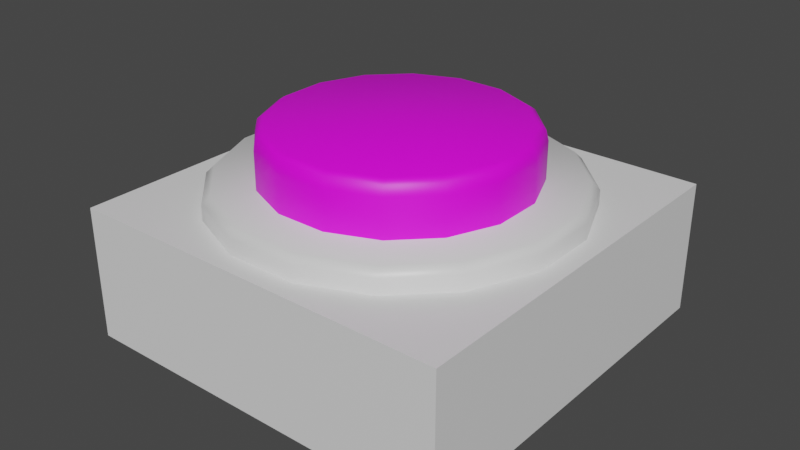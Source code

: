 # Source: ModeloBotao.blend  (saved by Blender 2.80.75; exported with 4.5.12 LTS)
import bpy
from mathutils import Matrix  # noqa: F401  (used for matrix-valued properties, if any)

bpy.ops.wm.read_factory_settings(use_empty=True)
scene = bpy.context.scene
scene.name = 'Scene'

# ---- collections
col_collection = bpy.data.collections.new('Collection'); scene.collection.children.link(col_collection)

# ---- images (referenced by path relative to the original .blend; pixels are not part of the script)
import os
ASSET_DIR = os.environ.get("B2B_ASSET_DIR", "")  # directory of the original .blend (textures are referenced by path, not embedded)
HERE = os.path.dirname(os.path.abspath(__file__))  # packed textures are extracted next to this script under _unpacked/

def load_image(name, relpath, width, height, colorspace="sRGB"):
    """Load a texture the original file referenced (path relative to the .blend, or extracted next to this script)."""
    p = next((c for c in (os.path.join(HERE, relpath), os.path.join(ASSET_DIR, relpath)) if relpath and os.path.exists(c)), "")
    if p:
        img = bpy.data.images.load(p, check_existing=True)
        img.name = name
    else:  # same state as the original file: an image datablock whose file is absent (Cycles renders it pink)
        img = bpy.data.images.new(name, width, height)
        img.source = "FILE"
        img.filepath = "//" + (relpath or name)
    img.colorspace_settings.name = colorspace
    return img
img_textura_jpg_001 = load_image('textura.jpg.001', 'textura.jpg', 1024, 1024, 'sRGB')

# ---- materials (node trees are filled in below, after node groups)
mat_materialbase = bpy.data.materials.new('MaterialBase')
mat_materialbase.alpha_threshold = 0.0
mat_materialbase.use_transparent_shadow = False
mat_materialbase.line_color = (0.0, 0.0, 0.0, 1.0)
mat_materialbotao = bpy.data.materials.new('MaterialBotao')
mat_materialbotao.use_transparent_shadow = False
mat_materialtransparente = bpy.data.materials.new('MaterialTransparente')
mat_materialtransparente.use_transparent_shadow = False

# ---- material node trees
mat_materialbase.use_nodes = True; mat_materialbase.node_tree.nodes.clear()
_N = mat_materialbase.node_tree.nodes; _L = mat_materialbase.node_tree.links
n0 = _N.new('ShaderNodeOutputMaterial'); n0.name = 'Material Output'; n0.location = (300, 300)
n1 = _N.new('ShaderNodeBsdfPrincipled'); n1.name = 'Principled BSDF'; n1.location = (10, 300)
n1.distribution = 'GGX'
n1.subsurface_method = 'BURLEY'
n1.inputs[2].default_value = 0.4
n1.inputs[3].default_value = 1.45
n1.inputs[27].default_value = (0.0, 0.0, 0.0, 1.0)
n1.inputs[28].default_value = 1.0
_L.new(n1.outputs[0], n0.inputs[0])
n0.is_active_output = True
mat_materialbotao.use_nodes = True; mat_materialbotao.node_tree.nodes.clear()
_N = mat_materialbotao.node_tree.nodes; _L = mat_materialbotao.node_tree.links
n0 = _N.new('ShaderNodeOutputMaterial'); n0.name = 'Material Output'; n0.location = (300, 300)
n1 = _N.new('ShaderNodeBsdfPrincipled'); n1.name = 'Principled BSDF'; n1.location = (10, 300)
n1.distribution = 'GGX'
n1.subsurface_method = 'BURLEY'
n1.inputs[3].default_value = 1.45
n1.inputs[27].default_value = (0.0, 0.0, 0.0, 1.0)
n1.inputs[28].default_value = 1.0
n2 = _N.new('ShaderNodeTexImage'); n2.name = 'Image Texture'; n2.location = (-321, 184)
n2.image = img_textura_jpg_001
_L.new(n1.outputs[0], n0.inputs[0])
_L.new(n2.outputs[0], n1.inputs[0])
n0.is_active_output = True
mat_materialtransparente.use_nodes = True; mat_materialtransparente.node_tree.nodes.clear()
_N = mat_materialtransparente.node_tree.nodes; _L = mat_materialtransparente.node_tree.links
n0 = _N.new('ShaderNodeOutputMaterial'); n0.name = 'Material Output'; n0.location = (300, 300)
n1 = _N.new('ShaderNodeBsdfPrincipled'); n1.name = 'Principled BSDF'; n1.location = (10, 300)
n1.distribution = 'GGX'
n1.subsurface_method = 'BURLEY'
n1.inputs[3].default_value = 1.45
n1.inputs[27].default_value = (0.0, 0.0, 0.0, 1.0)
n1.inputs[28].default_value = 1.0
_L.new(n1.outputs[0], n0.inputs[0])
n0.is_active_output = True

# ---- world
world_world = bpy.data.worlds.new('World'); scene.world = world_world
world_world.use_nodes = True; world_world.node_tree.nodes.clear()
_N = world_world.node_tree.nodes; _L = world_world.node_tree.links
n0 = _N.new('ShaderNodeOutputWorld'); n0.name = 'World Output'; n0.location = (300, 300)
n1 = _N.new('ShaderNodeBackground'); n1.name = 'Background'; n1.location = (10, 300)
n1.inputs[0].default_value = (0.05088, 0.05088, 0.05088, 1.0)
_L.new(n1.outputs[0], n0.inputs[0])
n0.is_active_output = True
world_world.color = (0.05088, 0.05088, 0.05088)
world_world.use_sun_shadow = False
world_world.sun_shadow_jitter_overblur = 0.0

# ---- meshes
me_circle_002 = bpy.data.meshes.new('Circle.002')
me_circle_002.from_pydata([(0.0, 1.0, 0.0), (-0.3827, 0.9239, 0.0), (-0.7071, 0.7071, 0.0), (-0.9239, 0.3827, 0.0), (-1.0, -4.371e-08, 0.0), (-0.9239, -0.3827, 0.0), (-0.7071, -0.7071, 0.0), (-0.3827, -0.9239, 0.0), (-1.51e-07, -1.0, 0.0), (0.3827, -0.9239, 0.0), (0.7071, -0.7071, 0.0), (0.9239, -0.3827, 0.0), (1.0, 1.192e-08, 0.0), (0.9239, 0.3827, 0.0), (0.7071, 0.7071, 0.0), (0.3827, 0.9239, 0.0), (0.0, 0.0, 0.1267), (-0.3827, 0.9239, 0.08247), (-0.3654, 0.8822, 0.1267), (0.0, 0.9549, 0.1267), (0.0, 1.0, 0.08247), (-0.7071, 0.7071, 0.08247), (-0.6752, 0.6752, 0.1267), (-0.9239, 0.3827, 0.08247), (-0.8822, 0.3654, 0.1267), (-1.0, -4.371e-08, 0.08247), (-0.9549, -4.174e-08, 0.1267), (-0.9239, -0.3827, 0.08247), (-0.8822, -0.3654, 0.1267), (-0.7071, -0.7071, 0.08247), (-0.6752, -0.6752, 0.1267), (-0.3827, -0.9239, 0.08247), (-0.3654, -0.8822, 0.1267), (-1.51e-07, -1.0, 0.08247), (-1.442e-07, -0.9549, 0.1267), (0.3827, -0.9239, 0.08247), (0.3654, -0.8822, 0.1267), (0.7071, -0.7071, 0.08247), (0.6752, -0.6752, 0.1267), (0.9239, -0.3827, 0.08247), (0.8822, -0.3654, 0.1267), (1.0, 1.192e-08, 0.08247), (0.9549, 1.139e-08, 0.1267), (0.9239, 0.3827, 0.08247), (0.8822, 0.3654, 0.1267), (0.7071, 0.7071, 0.08247), (0.6752, 0.6752, 0.1267), (0.3827, 0.9239, 0.08247), (0.3654, 0.8822, 0.1267)], [], [(16, 18, 22), (1, 2, 21, 17), (2, 3, 23, 21), (3, 4, 25, 23), (4, 5, 27, 25), (5, 6, 29, 27), (6, 7, 31, 29), (7, 8, 33, 31), (8, 9, 35, 33), (9, 10, 37, 35), (10, 11, 39, 37), (11, 12, 41, 39), (12, 13, 43, 41), (13, 14, 45, 43), (14, 15, 47, 45), (15, 0, 20, 47), (16, 26, 28), (16, 19, 18), (16, 34, 36), (16, 42, 44), (16, 22, 24), (16, 28, 30), (16, 36, 38), (16, 44, 46), (16, 48, 19), (16, 30, 32), (16, 38, 40), (16, 46, 48), (16, 24, 26), (16, 32, 34), (16, 40, 42), (18, 19, 20, 17), (22, 18, 17, 21), (24, 22, 21, 23), (26, 24, 23, 25), (28, 26, 25, 27), (30, 28, 27, 29), (32, 30, 29, 31), (34, 32, 31, 33), (36, 34, 33, 35), (38, 36, 35, 37), (40, 38, 37, 39), (42, 40, 39, 41), (44, 42, 41, 43), (46, 44, 43, 45), (48, 46, 45, 47), (19, 48, 47, 20), (0, 1, 17, 20)])
me_circle_002.polygons.foreach_set('use_smooth', [True] * 48)
_uv = me_circle_002.uv_layers.new(name='UVMap')
_uv.uv.foreach_set('vector', [0.5, 0.5, 0.3173, 0.9411, 0.1624, 0.8376, 0.3087, 0.9619, 0.1464, 0.8536, 0.1464, 0.8536, 0.3087, 0.9619, 0.1464, 0.8536, 0.03806, 0.6913, 0.03806, 0.6913, 0.1464, 0.8536, 0.03806, 0.6913, 0.0, 0.5, 0.0, 0.5, 0.03806, 0.6913, 0.0, 0.5, 0.03806, 0.3087, 0.03806, 0.3087, 0.0, 0.5, 0.03806, 0.3087, 0.1464, 0.1464, 0.1464, 0.1464, 0.03806, 0.3087, 0.1464, 0.1464, 0.3087, 0.03806, 0.3087, 0.03806, 0.1464, 0.1464, 0.3087, 0.03806, 0.5, 0.0, 0.5, 0.0, 0.3087, 0.03806, 0.5, 0.0, 0.6913, 0.03806, 0.6913, 0.03806, 0.5, 0.0, 0.6913, 0.03806, 0.8536, 0.1464, 0.8536, 0.1464, 0.6913, 0.03806, 0.8536, 0.1464, 0.9619, 0.3087, 0.9619, 0.3087, 0.8536, 0.1464, 0.9619, 0.3087, 1.0, 0.5, 1.0, 0.5, 0.9619, 0.3087, 1.0, 0.5, 0.9619, 0.6913, 0.9619, 0.6913, 1.0, 0.5, 0.9619, 0.6913, 0.8536, 0.8536, 0.8536, 0.8536, 0.9619, 0.6913, 0.8536, 0.8536, 0.6913, 0.9619, 0.6913, 0.9619, 0.8536, 0.8536, 0.6913, 0.9619, 0.5, 1.0, 0.5, 1.0, 0.6913, 0.9619, 0.5, 0.5, 0.02255, 0.5, 0.05889, 0.3173, 0.5, 0.5, 0.5, 0.9775, 0.3173, 0.9411, 0.5, 0.5, 0.5, 0.02255, 0.6827, 0.05889, 0.5, 0.5, 0.9775, 0.5, 0.9411, 0.6827, 0.5, 0.5, 0.1624, 0.8376, 0.05889, 0.6827, 0.5, 0.5, 0.05889, 0.3173, 0.1624, 0.1624, 0.5, 0.5, 0.6827, 0.05889, 0.8376, 0.1624, 0.5, 0.5, 0.9411, 0.6827, 0.8376, 0.8376, 0.5, 0.5, 0.6827, 0.9411, 0.5, 0.9775, 0.5, 0.5, 0.1624, 0.1624, 0.3173, 0.05889, 0.5, 0.5, 0.8376, 0.1624, 0.9411, 0.3173, 0.5, 0.5, 0.8376, 0.8376, 0.6827, 0.9411, 0.5, 0.5, 0.05889, 0.6827, 0.02255, 0.5, 0.5, 0.5, 0.3173, 0.05889, 0.5, 0.02255, 0.5, 0.5, 0.9411, 0.3173, 0.9775, 0.5, 0.3173, 0.9411, 0.5, 0.9775, 0.5, 1.0, 0.3087, 0.9619, 0.1624, 0.8376, 0.3173, 0.9411, 0.3087, 0.9619, 0.1464, 0.8536, 0.05889, 0.6827, 0.1624, 0.8376, 0.1464, 0.8536, 0.03806, 0.6913, 0.02255, 0.5, 0.05889, 0.6827, 0.03806, 0.6913, 0.0, 0.5, 0.05889, 0.3173, 0.02255, 0.5, 0.0, 0.5, 0.03806, 0.3087, 0.1624, 0.1624, 0.05889, 0.3173, 0.03806, 0.3087, 0.1464, 0.1464, 0.3173, 0.05889, 0.1624, 0.1624, 0.1464, 0.1464, 0.3087, 0.03806, 0.5, 0.02255, 0.3173, 0.05889, 0.3087, 0.03806, 0.5, 0.0, 0.6827, 0.05889, 0.5, 0.02255, 0.5, 0.0, 0.6913, 0.03806, 0.8376, 0.1624, 0.6827, 0.05889, 0.6913, 0.03806, 0.8536, 0.1464, 0.9411, 0.3173, 0.8376, 0.1624, 0.8536, 0.1464, 0.9619, 0.3087, 0.9775, 0.5, 0.9411, 0.3173, 0.9619, 0.3087, 1.0, 0.5, 0.9411, 0.6827, 0.9775, 0.5, 1.0, 0.5, 0.9619, 0.6913, 0.8376, 0.8376, 0.9411, 0.6827, 0.9619, 0.6913, 0.8536, 0.8536, 0.6827, 0.9411, 0.8376, 0.8376, 0.8536, 0.8536, 0.6913, 0.9619, 0.5, 0.9775, 0.6827, 0.9411, 0.6913, 0.9619, 0.5, 1.0, 0.5, 1.0, 0.3087, 0.9619, 0.3087, 0.9619, 0.5, 1.0])
me_circle_002.materials.append(mat_materialbase)
me_circle_002.use_remesh_preserve_volume = False
me_circle_002.use_remesh_preserve_attributes = False
me_circle_002.use_mirror_vertex_groups = False
me_circle_002.update()
me_circle_003 = bpy.data.meshes.new('Circle.003')
me_circle_003.from_pydata([(-6.985e-08, 1.299e-08, 0.2605), (0.2794, 0.6746, -0.1274), (0.5163, 0.5163, -0.1274), (0.6746, 0.2794, -0.1274), (0.7302, 2.17e-08, -0.1274), (0.6746, -0.2794, -0.1274), (0.5163, -0.5163, -0.1274), (0.2794, -0.6746, -0.1274), (-1.801e-07, -0.7302, -0.1274), (-0.2794, -0.6746, -0.1274), (-0.5163, -0.5163, -0.1274), (-0.6746, -0.2794, -0.1274), (-0.7302, -1.892e-08, -0.1274), (-0.6746, 0.2794, -0.1274), (-0.5163, 0.5163, -0.1274), (-6.985e-08, 0.7302, -0.1274), (-0.2794, 0.6746, -0.1274), (-0.2601, 0.628, 0.2605), (-0.2794, 0.6746, 0.1798), (-0.2738, 0.661, 0.2369), (-6.985e-08, 0.7302, 0.1798), (-6.985e-08, 0.6797, 0.2605), (-6.994e-08, 0.7154, 0.2369), (-0.4806, 0.4806, 0.2605), (-0.5163, 0.5163, 0.1798), (-0.5059, 0.5059, 0.2369), (-0.628, 0.2601, 0.2605), (-0.6746, 0.2794, 0.1798), (-0.661, 0.2738, 0.2369), (-0.6797, -1.672e-08, 0.2605), (-0.7302, -1.892e-08, 0.1798), (-0.7154, -1.83e-08, 0.2369), (-0.628, -0.2601, 0.2605), (-0.6746, -0.2794, 0.1798), (-0.661, -0.2738, 0.2369), (-0.4806, -0.4806, 0.2605), (-0.5163, -0.5163, 0.1798), (-0.5059, -0.5059, 0.2369), (-0.2601, -0.628, 0.2605), (-0.2794, -0.6746, 0.1798), (-0.2738, -0.661, 0.2369), (-1.725e-07, -0.6797, 0.2605), (-1.801e-07, -0.7302, 0.1798), (-1.778e-07, -0.7154, 0.2369), (0.2601, -0.628, 0.2605), (0.2794, -0.6746, 0.1798), (0.2738, -0.661, 0.2369), (0.4806, -0.4806, 0.2605), (0.5163, -0.5163, 0.1798), (0.5059, -0.5059, 0.2369), (0.628, -0.2601, 0.2605), (0.6746, -0.2794, 0.1798), (0.661, -0.2738, 0.2369), (0.6797, 2.11e-08, 0.2605), (0.7302, 2.17e-08, 0.1798), (0.7154, 2.158e-08, 0.2369), (0.628, 0.2601, 0.2605), (0.6746, 0.2794, 0.1798), (0.661, 0.2738, 0.2369), (0.4806, 0.4806, 0.2605), (0.5163, 0.5163, 0.1798), (0.5059, 0.5059, 0.2369), (0.2601, 0.628, 0.2605), (0.2794, 0.6746, 0.1798), (0.2738, 0.661, 0.2369)], [], [(63, 1, 15, 20), (0, 53, 56), (18, 16, 14, 24), (0, 38, 41), (0, 23, 26), (0, 59, 62), (0, 44, 47), (0, 29, 32), (0, 50, 53), (0, 35, 38), (0, 17, 23), (0, 56, 59), (0, 41, 44), (30, 12, 11, 33), (0, 47, 50), (36, 10, 9, 39), (0, 32, 35), (20, 15, 16, 18), (45, 7, 6, 48), (57, 3, 2, 60), (0, 26, 29), (33, 11, 10, 36), (48, 6, 5, 51), (60, 2, 1, 63), (24, 14, 13, 27), (39, 9, 8, 42), (51, 5, 4, 54), (27, 13, 12, 30), (42, 8, 7, 45), (54, 4, 3, 57), (0, 62, 21), (18, 19, 22, 20), (19, 17, 21, 22), (24, 25, 19, 18), (25, 23, 17, 19), (27, 28, 25, 24), (28, 26, 23, 25), (30, 31, 28, 27), (31, 29, 26, 28), (33, 34, 31, 30), (34, 32, 29, 31), (36, 37, 34, 33), (37, 35, 32, 34), (39, 40, 37, 36), (40, 38, 35, 37), (42, 43, 40, 39), (43, 41, 38, 40), (45, 46, 43, 42), (46, 44, 41, 43), (48, 49, 46, 45), (49, 47, 44, 46), (51, 52, 49, 48), (52, 50, 47, 49), (54, 55, 52, 51), (55, 53, 50, 52), (57, 58, 55, 54), (58, 56, 53, 55), (60, 61, 58, 57), (61, 59, 56, 58), (63, 64, 61, 60), (64, 62, 59, 61), (20, 22, 64, 63), (22, 21, 62, 64), (0, 21, 17)])
me_circle_003.polygons.foreach_set('use_smooth', [True] * 64)
_uv = me_circle_003.uv_layers.new(name='UVMap')
_uv.uv.foreach_set('vector', [0.03153, 0.07587, 0.01513, 0.07271, 0.01513, 0.1006, 0.0315, 0.09721, 0.5002, 0.4998, 0.9956, 0.4012, 0.9956, 0.5983, 0.03965, 0.1169, 0.02582, 0.1263, 0.04555, 0.146, 0.05474, 0.1321, 0.5002, 0.4998, 0.2196, 0.07983, 0.4017, 0.004414, 0.5002, 0.4998, 0.2196, 0.9197, 0.08029, 0.7804, 0.5002, 0.4998, 0.9202, 0.7804, 0.7808, 0.9197, 0.5002, 0.4998, 0.5988, 0.004413, 0.7808, 0.07983, 0.5002, 0.4998, 0.004879, 0.5983, 0.004879, 0.4012, 0.5002, 0.4998, 0.9202, 0.2192, 0.9956, 0.4012, 0.5002, 0.4998, 0.08029, 0.2192, 0.2196, 0.07983, 0.5002, 0.4998, 0.4017, 0.9951, 0.2196, 0.9197, 0.5002, 0.4998, 0.9956, 0.5983, 0.9202, 0.7804, 0.5002, 0.4998, 0.4017, 0.004414, 0.5988, 0.004413, 0.0958, 0.1404, 0.09914, 0.1567, 0.1249, 0.1461, 0.1155, 0.1323, 0.5002, 0.4998, 0.7808, 0.07983, 0.9202, 0.2192, 0.1307, 0.1173, 0.1446, 0.1265, 0.1553, 0.1008, 0.1389, 0.09762, 0.5002, 0.4998, 0.004879, 0.4012, 0.08029, 0.2192, 0.0315, 0.09721, 0.01513, 0.1006, 0.02582, 0.1263, 0.03965, 0.1169, 0.1308, 0.05655, 0.1446, 0.04716, 0.1249, 0.02746, 0.1157, 0.04142, 0.05488, 0.04118, 0.04555, 0.02735, 0.02582, 0.04699, 0.03974, 0.05619, 0.5002, 0.4998, 0.08029, 0.7804, 0.004879, 0.5983, 0.1155, 0.1323, 0.1249, 0.1461, 0.1446, 0.1265, 0.1307, 0.1173, 0.1157, 0.04142, 0.1249, 0.02746, 0.09911, 0.01681, 0.09595, 0.0332, 0.03974, 0.05619, 0.02582, 0.04699, 0.01513, 0.07271, 0.03153, 0.07587, 0.05474, 0.1321, 0.04555, 0.146, 0.0713, 0.1567, 0.07446, 0.1403, 0.1389, 0.09762, 0.1553, 0.1008, 0.1553, 0.07291, 0.1389, 0.07628, 0.09595, 0.0332, 0.09911, 0.01681, 0.07128, 0.01678, 0.0746, 0.03313, 0.07446, 0.1403, 0.0713, 0.1567, 0.09914, 0.1567, 0.0958, 0.1404, 0.1389, 0.07628, 0.1553, 0.07291, 0.1446, 0.04716, 0.1308, 0.05655, 0.0746, 0.03313, 0.07128, 0.01678, 0.04555, 0.02735, 0.05488, 0.04118, 0.5002, 0.4998, 0.7808, 0.9197, 0.5988, 0.9951, 0.03965, 0.1169, 0.04207, 0.1153, 0.03435, 0.09663, 0.0315, 0.09721, 0.04207, 0.1153, 0.04443, 0.1137, 0.03714, 0.09607, 0.03435, 0.09663, 0.05474, 0.1321, 0.05635, 0.1296, 0.04207, 0.1153, 0.03965, 0.1169, 0.05635, 0.1296, 0.05793, 0.1273, 0.04443, 0.1137, 0.04207, 0.1153, 0.07446, 0.1403, 0.07502, 0.1374, 0.05635, 0.1296, 0.05474, 0.1321, 0.07502, 0.1374, 0.07558, 0.1346, 0.05793, 0.1273, 0.05635, 0.1296, 0.0958, 0.1404, 0.09522, 0.1375, 0.07502, 0.1374, 0.07446, 0.1403, 0.09522, 0.1375, 0.09468, 0.1347, 0.07558, 0.1346, 0.07502, 0.1374, 0.1155, 0.1323, 0.1139, 0.1299, 0.09522, 0.1375, 0.0958, 0.1404, 0.1139, 0.1299, 0.1123, 0.1275, 0.09468, 0.1347, 0.09522, 0.1375, 0.1307, 0.1173, 0.1282, 0.1157, 0.1139, 0.1299, 0.1155, 0.1323, 0.1282, 0.1157, 0.1259, 0.1141, 0.1123, 0.1275, 0.1139, 0.1299, 0.1389, 0.09762, 0.136, 0.09706, 0.1282, 0.1157, 0.1307, 0.1173, 0.136, 0.09706, 0.1332, 0.09651, 0.1259, 0.1141, 0.1282, 0.1157, 0.1389, 0.07628, 0.136, 0.07687, 0.136, 0.09706, 0.1389, 0.09762, 0.136, 0.07687, 0.1333, 0.07742, 0.1332, 0.09651, 0.136, 0.09706, 0.1308, 0.05655, 0.1283, 0.05818, 0.136, 0.07687, 0.1389, 0.07628, 0.1283, 0.05818, 0.126, 0.05976, 0.1333, 0.07742, 0.136, 0.07687, 0.1157, 0.04142, 0.1141, 0.04386, 0.1283, 0.05818, 0.1308, 0.05655, 0.1141, 0.04386, 0.1125, 0.04622, 0.126, 0.05976, 0.1283, 0.05818, 0.09595, 0.0332, 0.09539, 0.03607, 0.1141, 0.04386, 0.1157, 0.04142, 0.09539, 0.03607, 0.09483, 0.03885, 0.1125, 0.04622, 0.1141, 0.04386, 0.0746, 0.03313, 0.07518, 0.03599, 0.09539, 0.03607, 0.09595, 0.0332, 0.07518, 0.03599, 0.07572, 0.03876, 0.09483, 0.03885, 0.09539, 0.03607, 0.05488, 0.04118, 0.0565, 0.0436, 0.07518, 0.03599, 0.0746, 0.03313, 0.0565, 0.0436, 0.05806, 0.04596, 0.07572, 0.03876, 0.07518, 0.03599, 0.03974, 0.05619, 0.04217, 0.0578, 0.0565, 0.0436, 0.05488, 0.04118, 0.04217, 0.0578, 0.04452, 0.05938, 0.05806, 0.04596, 0.0565, 0.0436, 0.03153, 0.07587, 0.03439, 0.07643, 0.04217, 0.0578, 0.03974, 0.05619, 0.03439, 0.07643, 0.03717, 0.07698, 0.04452, 0.05938, 0.04217, 0.0578, 0.0315, 0.09721, 0.03435, 0.09663, 0.03439, 0.07643, 0.03153, 0.07587, 0.03435, 0.09663, 0.03714, 0.09607, 0.03717, 0.07698, 0.03439, 0.07643, 0.5002, 0.4998, 0.5988, 0.9951, 0.4017, 0.9951])
me_circle_003.materials.append(mat_materialbotao)
me_circle_003.use_remesh_preserve_volume = False
me_circle_003.use_remesh_preserve_attributes = False
me_circle_003.use_mirror_vertex_groups = False
me_circle_003.update()
me_plane = bpy.data.meshes.new('Plane')
me_plane.from_pydata([(-1.0, -1.0, 0.0), (1.0, -1.0, 0.0), (-1.0, 1.0, 0.0), (1.0, 1.0, 0.0), (-1.0, 1.0, -0.6854), (-1.0, -1.0, -0.6854), (1.0, -1.0, -0.6854), (1.0, 1.0, -0.6854)], [], [(0, 1, 3, 2), (5, 4, 7, 6), (3, 7, 4, 2), (0, 5, 6, 1), (1, 6, 7, 3), (2, 4, 5, 0)])
_uv = me_plane.uv_layers.new(name='UVMap')
_uv.uv.foreach_set('vector', [0.0, 0.0, 1.0, 0.0, 1.0, 1.0, 0.0, 1.0, 0.0, 0.0, 0.0, 1.0, 1.0, 1.0, 1.0, 0.0, 1.0, 1.0, 1.0, 1.0, 0.0, 1.0, 0.0, 1.0, 0.0, 0.0, 0.0, 0.0, 1.0, 0.0, 1.0, 0.0, 1.0, 0.0, 1.0, 0.0, 1.0, 1.0, 1.0, 1.0, 0.0, 1.0, 0.0, 1.0, 0.0, 0.0, 0.0, 0.0])
me_plane.materials.append(mat_materialtransparente)
me_plane.use_remesh_preserve_volume = False
me_plane.use_remesh_preserve_attributes = False
me_plane.use_mirror_vertex_groups = False
me_plane.update()
arm_armature = bpy.data.armatures.new('Armature')  # bones are not reproduced

# ---- objects
ob_base = bpy.data.objects.new('Base', me_circle_002)
ob_botao = bpy.data.objects.new('Botao', me_circle_003)
ob_armature = bpy.data.objects.new('Armature', arm_armature)
ob_plane = bpy.data.objects.new('Plane', me_plane)

# ---- transforms, parenting, visibility, modifiers, constraints
ob_base.location = (0.0, 0.0, 0.0)
ob_base.rotation_euler = (0.0, -0.0, -0.1963)
ob_base.lineart.crease_threshold = 0.0
ob_botao.parent = ob_armature
ob_botao.matrix_parent_inverse = Matrix(((1.0, -0.0, 0.0, -0.0), (-0.0, 1.0, -0.0, 0.0), (0.0, -0.0, 1.0, 1.159), (-0.0, 0.0, -0.0, 1.0)))
ob_botao.location = (0.0, 0.0, 0.155)
ob_botao.rotation_euler = (0.0, -0.0, -0.1963)
ob_botao.lineart.crease_threshold = 0.0
_vg = ob_botao.vertex_groups.new(name='OssoBotao')
_vg.add([0, 1, 2, 3, 4, 5, 6, 7, 8, 9, 10, 11, 12, 13, 14, 15, 16, 17, 18, 19, 20, 21, 22, 23, 24, 25, 26, 27, 28, 29, 30, 31, 32, 33, 34, 35, 36, 37, 38, 39, 40, 41, 42, 43, 44, 45, 46, 47, 48, 49, 50, 51, 52, 53, 54, 55, 56, 57, 58, 59, 60, 61, 62, 63, 64], 1.0, 'REPLACE')
_m = ob_botao.modifiers.new('Armature', 'ARMATURE')
_m.object = ob_armature
ob_armature.location = (0.0, 0.0, -1.159)
ob_armature.lineart.crease_threshold = 0.0
ob_plane.location = (0.0, 0.0, 0.0)
ob_plane.scale = (1.093, 1.093, 1.093)
ob_plane.lineart.crease_threshold = 0.0

# ---- collection membership
col_collection.objects.link(ob_base)
col_collection.objects.link(ob_botao)
col_collection.objects.link(ob_armature)
col_collection.objects.link(ob_plane)

# ---- scene / render settings (as saved in the file)
scene.frame_start = 0; scene.frame_end = 10; scene.frame_set(10)
scene.render.engine = 'BLENDER_EEVEE_NEXT'
scene.cycles.use_denoising = False
scene.cycles.samples = 128
scene.cycles.sampling_pattern = 'TABULATED_SOBOL'
scene.cycles.use_adaptive_sampling = False
scene.cycles.use_light_tree = False
scene.view_settings.view_transform = 'Filmic'
bpy.context.view_layer.update()

# ---- added for rendering (the .blend has no active camera and no usable light): camera, sun
cam_auto = bpy.data.cameras.new('AutoCamera')
cam_auto.lens = 50.0
cam_auto.sensor_width = 36.0
cam_auto.clip_end = 1000.0
ob_auto_camera = bpy.data.objects.new('AutoCamera', cam_auto)
scene.collection.objects.link(ob_auto_camera)
ob_auto_camera.location = (3.26048, -3.91257, 2.44139)
ob_auto_camera.rotation_euler = (1.09748, -7.21219e-08, 0.694738)
scene.camera = ob_auto_camera
light_auto_sun = bpy.data.lights.new('AutoSun', 'SUN')
light_auto_sun.energy = 3.0
light_auto_sun.angle = 0.0523599
ob_auto_sun = bpy.data.objects.new('AutoSun', light_auto_sun)
scene.collection.objects.link(ob_auto_sun)
ob_auto_sun.rotation_euler = (0.872665, 0.174533, 0.523599)
bpy.context.view_layer.update()
